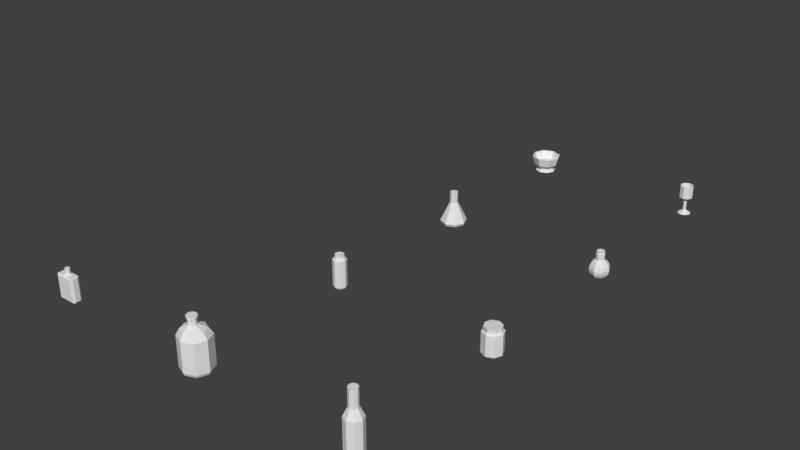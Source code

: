 # Source: Glasswares.blend  (saved by Blender 2.79.0; exported with 4.5.12 LTS)
import bpy
from mathutils import Matrix  # noqa: F401  (used for matrix-valued properties, if any)

bpy.ops.wm.read_factory_settings(use_empty=True)
scene = bpy.context.scene
scene.name = 'Scene'

# ---- collections
col_collection_1 = bpy.data.collections.new('Collection 1'); scene.collection.children.link(col_collection_1)

# ---- world
world_world = bpy.data.worlds.new('World'); scene.world = world_world
world_world.color = (0.05088, 0.05088, 0.05088)
world_world.use_sun_shadow = False
world_world.sun_shadow_jitter_overblur = 0.0
world_world.cycles.sampling_method = 'MANUAL'

# ---- meshes
me_bottle03_0_12x0_06x0_2_a = bpy.data.meshes.new('Bottle03_0.12x0.06x0.2_A')
me_bottle03_0_12x0_06x0_2_a.from_pydata([(-0.009184, 0.02217, 0.15), (0.009184, 0.02217, 0.15), (0.02217, 0.009184, 0.15), (0.02217, -0.009184, 0.15), (0.009184, -0.02217, 0.15), (-0.009184, -0.02217, 0.15), (-0.02217, -0.009184, 0.15), (-0.02217, 0.009184, 0.15), (0.00574, 0.01386, 0.1575), (-0.00574, 0.01386, 0.1575), (0.01386, 0.00574, 0.1575), (0.01386, -0.00574, 0.1575), (0.00574, -0.01386, 0.1575), (-0.00574, -0.01386, 0.1575), (-0.01386, -0.00574, 0.1575), (-0.01386, 0.00574, 0.1575), (-0.008453, 0.01272, 0.1575), (0.008453, 0.01272, 0.1575), (0.01772, 0.003453, 0.1575), (0.01772, -0.003453, 0.1575), (0.008453, -0.01272, 0.1575), (-0.008453, -0.01272, 0.1575), (-0.01772, -0.003453, 0.1575), (-0.01772, 0.003453, 0.1575), (0.00574, 0.01386, 0.1875), (-0.00574, 0.01386, 0.1875), (0.01386, 0.00574, 0.1875), (0.01386, -0.00574, 0.1875), (0.00574, -0.01386, 0.1875), (-0.00574, -0.01386, 0.1875), (-0.01386, -0.00574, 0.1875), (-0.01386, 0.00574, 0.1875), (-0.055, -0.0225, 0.15), (-0.055, 0.0225, 0.15), (0.055, -0.0225, 0.15), (0.055, 0.0225, 0.15), (-0.055, -0.0225, 0.0), (-0.055, 0.0225, 0.0), (0.055, -0.0225, 0.0), (0.055, 0.0225, 0.0), (-0.06, -0.015, 0.1425), (-0.05, -0.03, 0.1425), (-0.05503, -0.02254, 0.15), (-0.05, 0.03, 0.1425), (-0.06, 0.015, 0.1425), (-0.05503, 0.02254, 0.15), (0.05, -0.03, 0.1425), (0.06, -0.015, 0.1425), (0.05503, -0.02254, 0.15), (0.06, 0.015, 0.1425), (0.05, 0.03, 0.1425), (0.05503, 0.02254, 0.15), (-0.05, -0.03, 0.0075), (-0.06, -0.015, 0.0075), (-0.05503, -0.02254, 4.33e-05), (-0.06, 0.015, 0.0075), (-0.05, 0.03, 0.0075), (-0.05503, 0.02254, 4.33e-05), (0.06, -0.015, 0.0075), (0.05, -0.03, 0.0075), (0.05503, -0.02254, 4.33e-05), (0.05, 0.03, 0.0075), (0.06, 0.015, 0.0075), (0.05503, 0.02254, 4.33e-05)], [], [(35, 33, 32, 34), (35, 34, 48, 47, 49, 51), (32, 33, 45, 44, 40, 42), (36, 38, 60, 59, 52, 54), (0, 9, 8, 1), (1, 8, 10, 2), (2, 10, 11, 3), (3, 11, 12, 4), (4, 12, 13, 5), (5, 13, 14, 6), (6, 14, 15, 7), (7, 15, 9, 0), (0, 1, 2, 3, 4, 5, 6, 7), (12, 11, 27, 28), (15, 14, 30, 31), (10, 8, 24, 26), (13, 12, 28, 29), (9, 15, 31, 25), (8, 9, 25, 24), (11, 10, 26, 27), (14, 13, 29, 30), (24, 25, 31, 30, 29, 28, 27, 26), (53, 40, 44, 55), (56, 43, 50, 61), (62, 49, 47, 58), (59, 46, 41, 52), (33, 35, 51, 50, 43, 45), (39, 37, 57, 56, 61, 63), (38, 39, 63, 62, 58, 60), (37, 36, 54, 53, 55, 57), (37, 39, 38, 36), (40, 41, 42), (43, 44, 45), (46, 47, 48), (49, 50, 51), (52, 53, 54), (55, 56, 57), (58, 59, 60), (61, 62, 63), (58, 47, 46, 59), (40, 53, 52, 41), (43, 56, 55, 44), (49, 62, 61, 50), (34, 32, 42, 41, 46, 48)])
me_bottle03_0_12x0_06x0_2_a.use_remesh_preserve_volume = False
me_bottle03_0_12x0_06x0_2_a.use_remesh_preserve_attributes = False
me_bottle03_0_12x0_06x0_2_a.use_mirror_vertex_groups = False
me_bottle03_0_12x0_06x0_2_a.update()
me_potion01_0_12x0_12x0_15_a = bpy.data.meshes.new('Potion01_0.12x0.12x0.15_A')
me_potion01_0_12x0_12x0_15_a.from_pydata([(1.431e-07, 0.05543, 0.06539), (1.431e-07, 0.06, 0.04243), (1.431e-07, 0.05543, 0.01947), (0.01624, 0.01624, 0.15), (0.01624, 0.01624, 0.09786), (0.03, 0.03, 0.08485), (0.0392, 0.0392, 0.06539), (0.04243, 0.04243, 0.04243), (0.0392, 0.0392, 0.01947), (0.03, 0.03, 0.0), (0.02296, 2.235e-09, 0.09786), (0.04243, 2.235e-09, 0.08485), (0.05543, 0.0, 0.06539), (0.06, 2.235e-09, 0.04243), (0.05543, 0.0, 0.01947), (0.04243, 2.235e-09, 0.0), (0.01624, -0.01624, 0.09786), (0.03, -0.03, 0.08485), (0.0392, -0.0392, 0.06539), (0.04243, -0.04243, 0.04243), (0.0392, -0.0392, 0.01947), (0.03, -0.03, 0.0), (1.436e-07, -0.02296, 0.09786), (1.414e-07, -0.04243, 0.08485), (1.436e-07, -0.05543, 0.06539), (1.436e-07, -0.06, 0.04243), (1.436e-07, -0.05543, 0.01947), (1.414e-07, -0.04243, 0.0), (-0.01624, -0.01624, 0.09786), (-0.03, -0.03, 0.08485), (-0.0392, -0.0392, 0.06539), (-0.04243, -0.04243, 0.04243), (-0.0392, -0.0392, 0.01947), (-0.03, -0.03, 0.0), (-0.02296, 2.235e-09, 0.09786), (-0.04243, 4.47e-09, 0.08485), (-0.05543, 2.235e-09, 0.06539), (-0.06, 2.235e-09, 0.04243), (-0.05543, 2.235e-09, 0.01947), (-0.04243, 4.47e-09, 0.0), (-0.01624, 0.01624, 0.09786), (-0.03, 0.03, 0.08485), (-0.0392, 0.0392, 0.06539), (-0.04243, 0.04243, 0.04243), (-0.0392, 0.0392, 0.01947), (-0.03, 0.03, 0.0), (1.425e-07, 0.02296, 0.09786), (1.481e-07, 0.04243, 0.08485), (1.481e-07, 0.04243, 0.0), (0.02296, 2.235e-09, 0.15), (0.01624, -0.01624, 0.15), (1.436e-07, -0.02296, 0.15), (-0.01624, -0.01624, 0.15), (-0.02296, 2.235e-09, 0.15), (-0.01624, 0.01624, 0.15), (1.425e-07, 0.02296, 0.15), (0.02296, 2.235e-09, 0.138), (0.02296, 0.0, 0.108), (0.01624, 0.01624, 0.108), (0.01624, 0.01624, 0.138), (1.425e-07, 0.02296, 0.138), (1.425e-07, 0.02296, 0.108), (-0.01624, 0.01624, 0.108), (-0.01624, 0.01624, 0.138), (1.436e-07, -0.02296, 0.138), (1.436e-07, -0.02296, 0.108), (0.01624, -0.01624, 0.108), (0.01624, -0.01624, 0.138), (-0.01624, -0.01624, 0.138), (-0.01624, -0.01624, 0.108), (-0.02296, 2.235e-09, 0.138), (-0.02296, 0.0, 0.108), (0.02526, 1.919e-09, 0.1368), (0.02526, 1.156e-09, 0.1092), (0.01786, 0.01786, 0.1092), (0.01786, 0.01786, 0.1368), (1.424e-07, 0.02526, 0.1368), (1.424e-07, 0.02526, 0.1092), (-0.01786, 0.01786, 0.1092), (-0.01786, 0.01786, 0.1368), (1.437e-07, -0.02526, 0.1368), (1.437e-07, -0.02526, 0.1092), (0.01786, -0.01786, 0.1092), (0.01786, -0.01786, 0.1368), (-0.01786, -0.01786, 0.1368), (-0.01786, -0.01786, 0.1092), (-0.02526, 1.919e-09, 0.1368), (-0.02526, 1.156e-09, 0.1092)], [], [(2, 1, 7, 8), (0, 47, 5, 6), (59, 60, 55, 3), (48, 2, 8, 9), (1, 0, 6, 7), (47, 46, 4, 5), (6, 5, 11, 12), (63, 70, 53, 54), (9, 8, 14, 15), (7, 6, 12, 13), (5, 4, 10, 11), (8, 7, 13, 14), (15, 14, 20, 21), (13, 12, 18, 19), (11, 10, 16, 17), (14, 13, 19, 20), (12, 11, 17, 18), (70, 68, 52, 53), (17, 16, 22, 23), (20, 19, 25, 26), (18, 17, 23, 24), (68, 64, 51, 52), (21, 20, 26, 27), (19, 18, 24, 25), (26, 25, 31, 32), (24, 23, 29, 30), (64, 67, 50, 51), (27, 26, 32, 33), (25, 24, 30, 31), (23, 22, 28, 29), (60, 63, 54, 55), (33, 32, 38, 39), (31, 30, 36, 37), (29, 28, 34, 35), (32, 31, 37, 38), (30, 29, 35, 36), (39, 38, 44, 45), (37, 36, 42, 43), (35, 34, 40, 41), (15, 21, 27, 33, 39, 45, 48, 9), (38, 37, 43, 44), (36, 35, 41, 42), (56, 59, 3, 49), (44, 43, 1, 2), (42, 41, 47, 0), (67, 56, 49, 50), (45, 44, 2, 48), (43, 42, 0, 1), (41, 40, 46, 47), (3, 55, 54, 53, 52, 51, 50, 49), (16, 10, 57, 66), (83, 72, 56, 67), (10, 4, 58, 57), (72, 75, 59, 56), (46, 40, 62, 61), (76, 79, 63, 60), (22, 16, 66, 65), (80, 83, 67, 64), (28, 22, 65, 69), (84, 80, 64, 68), (34, 28, 69, 71), (86, 84, 68, 70), (40, 34, 71, 62), (79, 86, 70, 63), (4, 46, 61, 58), (75, 76, 60, 59), (58, 61, 77, 74), (74, 77, 76, 75), (62, 71, 87, 78), (78, 87, 86, 79), (71, 69, 85, 87), (87, 85, 84, 86), (69, 65, 81, 85), (85, 81, 80, 84), (65, 66, 82, 81), (81, 82, 83, 80), (61, 62, 78, 77), (77, 78, 79, 76), (57, 58, 74, 73), (73, 74, 75, 72), (66, 57, 73, 82), (82, 73, 72, 83)])
me_potion01_0_12x0_12x0_15_a.use_remesh_preserve_volume = False
me_potion01_0_12x0_12x0_15_a.use_remesh_preserve_attributes = False
me_potion01_0_12x0_12x0_15_a.use_mirror_vertex_groups = False
me_potion01_0_12x0_12x0_15_a.update()
me_bottle01_0_1x0_1x0_35_a = bpy.data.meshes.new('Bottle01_0.1x0.1x0.35_A')
me_bottle01_0_1x0_1x0_35_a.from_pydata([(0.0, 0.05, -2.98e-08), (0.0, 0.05, 0.2), (0.03536, 0.03536, -2.98e-08), (0.03536, 0.03536, 0.2), (0.05, -2.186e-09, -2.98e-08), (0.05, -2.186e-09, 0.2), (0.03536, -0.03536, -2.98e-08), (0.03536, -0.03536, 0.2), (-4.371e-09, -0.05, -2.98e-08), (-4.371e-09, -0.05, 0.2), (-0.03536, -0.03536, -2.98e-08), (-0.03536, -0.03536, 0.2), (-0.05, 5.962e-10, -2.98e-08), (-0.05, 5.962e-10, 0.2), (-0.03536, 0.03536, -2.98e-08), (-0.03536, 0.03536, 0.2), (0.01805, 0.01805, 0.25), (-9.115e-10, 0.02553, 0.25), (0.02553, -1.224e-09, 0.25), (0.01805, -0.01805, 0.25), (-3.144e-09, -0.02553, 0.25), (-0.01805, -0.01805, 0.25), (-0.02553, 1.965e-10, 0.25), (-0.01805, 0.01805, 0.25), (0.01805, 0.01805, 0.35), (1.76e-08, 0.02553, 0.35), (0.02553, -1.224e-09, 0.35), (0.01805, -0.01805, 0.35), (1.537e-08, -0.02553, 0.35), (-0.01805, -0.01805, 0.35), (-0.02553, 1.965e-10, 0.35), (-0.01805, 0.01805, 0.35)], [], [(0, 1, 3, 2), (2, 3, 5, 4), (4, 5, 7, 6), (6, 7, 9, 8), (8, 9, 11, 10), (10, 11, 13, 12), (13, 11, 21, 22), (12, 13, 15, 14), (14, 15, 1, 0), (0, 2, 4, 6, 8, 10, 12, 14), (21, 20, 28, 29), (9, 7, 19, 20), (15, 13, 22, 23), (5, 3, 16, 18), (11, 9, 20, 21), (1, 15, 23, 17), (3, 1, 17, 16), (7, 5, 18, 19), (24, 25, 31, 30, 29, 28, 27, 26), (19, 18, 26, 27), (16, 17, 25, 24), (17, 23, 31, 25), (22, 21, 29, 30), (20, 19, 27, 28), (18, 16, 24, 26), (23, 22, 30, 31)])
me_bottle01_0_1x0_1x0_35_a.use_remesh_preserve_volume = False
me_bottle01_0_1x0_1x0_35_a.use_remesh_preserve_attributes = False
me_bottle01_0_1x0_1x0_35_a.use_mirror_vertex_groups = False
me_bottle01_0_1x0_1x0_35_a.update()
me_jar01_0_11x0_11x0_16_a = bpy.data.meshes.new('Jar01_0.11x0.11x0.16_A')
me_jar01_0_11x0_11x0_16_a.from_pydata([(0.0, 0.05, -2.98e-08), (0.03536, 0.03536, -2.98e-08), (0.05, -2.186e-09, -2.98e-08), (0.03536, -0.03536, -2.98e-08), (-4.371e-09, -0.05, -2.98e-08), (-0.03536, -0.03536, -2.98e-08), (-0.05, 5.962e-10, -2.98e-08), (-0.03536, 0.03536, -2.98e-08), (-3.079e-15, 0.05, 0.14), (0.03536, 0.03536, 0.14), (0.05, -2.186e-09, 0.14), (0.03536, -0.03536, 0.14), (-4.371e-09, -0.05, 0.14), (-0.03536, -0.03536, 0.14), (-0.05, 5.962e-10, 0.14), (-0.03536, 0.03536, 0.14), (0.04243, 0.04243, 0.01), (0.04243, 0.04243, 0.13), (3.133e-10, 0.06, 0.13), (3.133e-10, 0.06, 0.01), (-0.04243, 0.04243, 0.13), (-0.04243, 0.04243, 0.01), (-0.06, 6.435e-10, 0.01), (-0.06, 6.435e-10, 0.13), (-0.04243, -0.04243, 0.13), (-0.04243, -0.04243, 0.01), (-4.932e-09, -0.06, 0.01), (-4.932e-09, -0.06, 0.13), (0.04243, -0.04243, 0.13), (0.04243, -0.04243, 0.01), (0.06, -2.695e-09, 0.01), (0.06, -2.695e-09, 0.13), (-4.371e-09, -0.05, 0.15), (-0.03536, -0.03536, 0.15), (-3.079e-15, 0.05, 0.16), (0.03536, 0.03536, 0.16), (0.05, -2.186e-09, 0.16), (0.03536, -0.03536, 0.16), (-4.371e-09, -0.05, 0.16), (-0.03536, -0.03536, 0.16), (-0.05, 5.962e-10, 0.16), (-0.03536, 0.03536, 0.16)], [], [(0, 1, 2, 3, 4, 5, 6, 7), (12, 11, 37, 38), (18, 8, 9, 17), (20, 15, 8, 18), (24, 13, 14, 23), (28, 11, 12, 27), (17, 9, 10, 31), (23, 14, 15, 20), (27, 12, 13, 24), (31, 10, 11, 28), (2, 30, 29, 3), (30, 31, 28, 29), (4, 26, 25, 5), (26, 27, 24, 25), (6, 22, 21, 7), (22, 23, 20, 21), (1, 16, 30, 2), (16, 17, 31, 30), (3, 29, 26, 4), (29, 28, 27, 26), (5, 25, 22, 6), (25, 24, 23, 22), (7, 21, 19, 0), (21, 20, 18, 19), (0, 19, 16, 1), (19, 18, 17, 16), (13, 12, 32, 33), (34, 41, 40, 39, 38, 37, 36, 35), (10, 9, 35, 36), (15, 14, 40, 41), (13, 12, 38, 39), (11, 10, 36, 37), (9, 8, 34, 35), (8, 15, 41, 34), (14, 13, 39, 40)])
me_jar01_0_11x0_11x0_16_a.use_remesh_preserve_volume = False
me_jar01_0_11x0_11x0_16_a.use_remesh_preserve_attributes = False
me_jar01_0_11x0_11x0_16_a.use_mirror_vertex_groups = False
me_jar01_0_11x0_11x0_16_a.update()
me_bottle02_0_15x0_15x0_25_a = bpy.data.meshes.new('Bottle02_0.15x0.15x0.25_A')
me_bottle02_0_15x0_15x0_25_a.from_pydata([(0.0, 0.08182, -4.967e-08), (0.05785, 0.05785, -4.967e-08), (0.08182, -3.576e-09, -4.967e-08), (0.05785, -0.05785, -4.967e-08), (-7.153e-09, -0.08182, -4.967e-08), (-0.05785, -0.05785, -4.967e-08), (-0.08182, 9.757e-10, -4.967e-08), (-0.05785, 0.05785, -4.967e-08), (-0.00225, 0.01911, 0.25), (0.01511, 0.01192, 0.25), (0.0223, -0.005432, 0.25), (0.01511, -0.02279, 0.25), (-0.00225, -0.02998, 0.25), (-0.01961, -0.02279, 0.25), (-0.0268, -0.005432, 0.25), (-0.01961, 0.01192, 0.25), (0.06364, 0.06364, 0.01667), (1.524e-10, 0.09, 0.01667), (-0.06364, 0.06364, 0.01667), (-0.09, 9.97e-10, 0.01667), (-0.06364, -0.06364, 0.01667), (-7.716e-09, -0.09, 0.01667), (0.06364, -0.06364, 0.01667), (0.09, -4.01e-09, 0.01667), (-0.01961, 0.01192, 0.2833), (-0.0268, -0.005432, 0.2833), (-0.01961, -0.02279, 0.2833), (0.01511, -0.02279, 0.2833), (0.0223, -0.005432, 0.2833), (0.01511, 0.01192, 0.2833), (-0.00225, 0.01911, 0.2833), (-0.00225, -0.02998, 0.2833), (-0.00225, -0.03489, 0.2867), (-0.00225, 0.02402, 0.2867), (0.01858, 0.0154, 0.2867), (0.0272, -0.005432, 0.2867), (0.01858, -0.02626, 0.2867), (-0.02308, -0.02626, 0.2867), (-0.0317, -0.005432, 0.2867), (-0.02308, 0.0154, 0.2867), (-0.00225, -0.03489, 0.3), (-0.00225, 0.02402, 0.3), (0.01858, 0.0154, 0.3), (0.0272, -0.005432, 0.3), (0.01858, -0.02626, 0.3), (-0.02308, -0.02626, 0.3), (-0.0317, -0.005432, 0.3), (-0.02308, 0.0154, 0.3), (0.06364, 0.06364, 0.192), (0.0476, 0.04655, 0.2277), (-0.0007434, 0.06658, 0.2277), (1.524e-10, 0.09, 0.192), (-0.04909, 0.04655, 0.2277), (-0.06364, 0.06364, 0.192), (-0.09, 9.97e-10, 0.192), (-0.06911, -0.001795, 0.2277), (-0.04909, -0.05014, 0.2277), (-0.06364, -0.06364, 0.192), (-7.716e-09, -0.09, 0.192), (-0.0007434, -0.07017, 0.2277), (0.0476, -0.05014, 0.2277), (0.06364, -0.06364, 0.192), (0.09, -4.01e-09, 0.192), (0.06763, -0.001795, 0.2277)], [], [(0, 1, 2, 3, 4, 5, 6, 7), (11, 10, 28, 27), (52, 15, 8, 50), (18, 53, 51, 17), (20, 57, 54, 19), (22, 61, 58, 21), (17, 51, 48, 16), (19, 54, 53, 18), (21, 58, 57, 20), (23, 62, 61, 22), (2, 23, 22, 3), (4, 21, 20, 5), (60, 11, 12, 59), (6, 19, 18, 7), (56, 13, 14, 55), (1, 16, 23, 2), (50, 8, 9, 49), (3, 22, 21, 4), (63, 10, 11, 60), (5, 20, 19, 6), (59, 12, 13, 56), (7, 18, 17, 0), (55, 14, 15, 52), (0, 17, 16, 1), (16, 48, 62, 23), (9, 8, 30, 29), (15, 14, 25, 24), (10, 9, 29, 28), (14, 13, 26, 25), (8, 15, 24, 30), (12, 11, 27, 31), (13, 12, 31, 26), (30, 24, 39, 33), (29, 30, 33, 34), (24, 25, 38, 39), (28, 29, 34, 35), (25, 26, 37, 38), (31, 27, 36, 32), (27, 28, 35, 36), (26, 31, 32, 37), (33, 39, 47, 41), (37, 32, 40, 45), (34, 33, 41, 42), (38, 37, 45, 46), (32, 36, 44, 40), (39, 38, 46, 47), (36, 35, 43, 44), (35, 34, 42, 43), (41, 47, 46, 45, 40, 44, 43, 42), (63, 60, 61, 62), (59, 56, 57, 58), (55, 52, 53, 54), (49, 63, 62, 48), (60, 59, 58, 61), (56, 55, 54, 57), (52, 50, 51, 53), (50, 49, 48, 51), (49, 9, 10, 63)])
me_bottle02_0_15x0_15x0_25_a.use_remesh_preserve_volume = False
me_bottle02_0_15x0_15x0_25_a.use_remesh_preserve_attributes = False
me_bottle02_0_15x0_15x0_25_a.use_mirror_vertex_groups = False
me_bottle02_0_15x0_15x0_25_a.update()
me_jar02_0_08x0_08x0_2_a = bpy.data.meshes.new('Jar02_0.08x0.08x0.2_A')
me_jar02_0_08x0_08x0_2_a.from_pydata([(0.0, 0.03333, -2.98e-08), (0.02357, 0.02357, -2.98e-08), (0.03333, -1.457e-09, -2.98e-08), (0.02357, -0.02357, -2.98e-08), (-2.914e-09, -0.03333, -2.98e-08), (-0.02357, -0.02357, -2.98e-08), (-0.03333, 3.975e-10, -2.98e-08), (-0.02357, 0.02357, -2.98e-08), (0.0003367, 0.02748, 0.185), (0.01919, 0.01967, 0.185), (0.027, 0.0008129, 0.185), (0.01919, -0.01804, 0.185), (0.0003367, -0.02585, 0.185), (-0.01852, -0.01804, 0.185), (-0.02633, 0.0008129, 0.185), (-0.01852, 0.01967, 0.185), (0.02828, 0.02828, 0.01), (0.02828, 0.02828, 0.17), (2.088e-10, 0.04, 0.17), (2.088e-10, 0.04, 0.01), (-0.02828, 0.02828, 0.17), (-0.02828, 0.02828, 0.01), (-0.04, 4.29e-10, 0.01), (-0.04, 4.29e-10, 0.17), (-0.02828, -0.02828, 0.17), (-0.02828, -0.02828, 0.01), (-3.288e-09, -0.04, 0.01), (-3.288e-09, -0.04, 0.17), (0.02828, -0.02828, 0.17), (0.02828, -0.02828, 0.01), (0.04, -1.796e-09, 0.01), (0.04, -1.796e-09, 0.17), (-2.914e-09, -0.03333, 0.19), (-0.02357, -0.02357, 0.19), (-1.642e-15, 0.02667, 0.2), (0.01886, 0.01886, 0.2), (0.02667, -1.104e-09, 0.2), (0.01886, -0.01886, 0.2), (-2.331e-09, -0.02667, 0.2), (-0.01886, -0.01886, 0.2), (-0.02667, 3.801e-10, 0.2), (-0.01886, 0.01886, 0.2)], [], [(0, 1, 2, 3, 4, 5, 6, 7), (12, 11, 37, 38), (18, 8, 9, 17), (20, 15, 8, 18), (24, 13, 14, 23), (28, 11, 12, 27), (17, 9, 10, 31), (23, 14, 15, 20), (27, 12, 13, 24), (31, 10, 11, 28), (2, 30, 29, 3), (30, 31, 28, 29), (4, 26, 25, 5), (26, 27, 24, 25), (6, 22, 21, 7), (22, 23, 20, 21), (1, 16, 30, 2), (16, 17, 31, 30), (3, 29, 26, 4), (29, 28, 27, 26), (5, 25, 22, 6), (25, 24, 23, 22), (7, 21, 19, 0), (21, 20, 18, 19), (0, 19, 16, 1), (19, 18, 17, 16), (13, 12, 32, 33), (34, 41, 40, 39, 38, 37, 36, 35), (10, 9, 35, 36), (15, 14, 40, 41), (13, 12, 38, 39), (11, 10, 36, 37), (9, 8, 34, 35), (8, 15, 41, 34), (14, 13, 39, 40)])
me_jar02_0_08x0_08x0_2_a.use_remesh_preserve_volume = False
me_jar02_0_08x0_08x0_2_a.use_remesh_preserve_attributes = False
me_jar02_0_08x0_08x0_2_a.use_mirror_vertex_groups = False
me_jar02_0_08x0_08x0_2_a.update()
me_potion02_0_16x0_16x0_2_a = bpy.data.meshes.new('Potion02_0.16x0.16x0.2_A')
me_potion02_0_16x0_16x0_2_a.from_pydata([(0.0, 0.07273, -4.967e-08), (0.05143, 0.05143, -4.967e-08), (0.07273, -3.179e-09, -4.967e-08), (0.05143, -0.05143, -4.967e-08), (-6.358e-09, -0.07273, -4.967e-08), (-0.05143, -0.05143, -4.967e-08), (-0.07273, 8.673e-10, -4.967e-08), (-0.05143, 0.05143, -4.967e-08), (0.05657, 0.05657, 0.01667), (1.355e-10, 0.08, 0.01667), (-0.05657, 0.05657, 0.01667), (-0.08, 8.863e-10, 0.01667), (-0.05657, -0.05657, 0.01667), (-6.858e-09, -0.08, 0.01667), (0.05657, -0.05657, 0.01667), (0.08, -3.565e-09, 0.01667), (0.01697, 0.01697, 0.1333), (-2.567e-09, 0.024, 0.1333), (-0.01697, 0.01697, 0.1333), (-0.024, 2.659e-10, 0.1333), (-0.01697, -0.01697, 0.1333), (-4.665e-09, -0.024, 0.1333), (0.01697, -0.01697, 0.1333), (0.024, -1.069e-09, 0.1333), (0.01697, -0.01697, 0.2), (0.024, -1.069e-09, 0.2), (-0.01697, 0.01697, 0.2), (-0.024, 2.659e-10, 0.2), (-0.01697, -0.01697, 0.2), (-4.665e-09, -0.024, 0.2), (-2.567e-09, 0.024, 0.2), (0.01697, 0.01697, 0.2)], [], [(0, 1, 2, 3, 4, 5, 6, 7), (10, 18, 17, 9), (12, 20, 19, 11), (14, 22, 21, 13), (9, 17, 16, 8), (11, 19, 18, 10), (13, 21, 20, 12), (15, 23, 22, 14), (2, 15, 14, 3), (4, 13, 12, 5), (6, 11, 10, 7), (1, 8, 15, 2), (3, 14, 13, 4), (5, 12, 11, 6), (7, 10, 9, 0), (0, 9, 8, 1), (8, 16, 23, 15), (17, 18, 26, 30), (19, 20, 28, 27), (21, 22, 24, 29), (23, 16, 31, 25), (18, 19, 27, 26), (20, 21, 29, 28), (22, 23, 25, 24), (16, 17, 30, 31), (24, 25, 31, 30, 26, 27, 28, 29)])
me_potion02_0_16x0_16x0_2_a.use_remesh_preserve_volume = False
me_potion02_0_16x0_16x0_2_a.use_remesh_preserve_attributes = False
me_potion02_0_16x0_16x0_2_a.use_mirror_vertex_groups = False
me_potion02_0_16x0_16x0_2_a.update()
me_glass_0_08x0_08x0_18_a = bpy.data.meshes.new('Glass_0.08x0.08x0.18_A')
me_glass_0_08x0_08x0_18_a.from_pydata([(0.0, 0.04, 0.0), (0.02828, 0.02828, 0.0), (0.04, -1.655e-09, 0.0), (0.02828, -0.02828, 0.0), (-3.497e-09, -0.04, 0.0), (-0.02828, -0.02828, 0.0), (-0.04, 5.701e-10, 0.0), (-0.02828, 0.02828, 0.0), (-1.118e-09, 0.01, 0.02), (0.007071, 0.007071, 0.02), (0.01, -6.458e-11, 0.02), (0.007071, -0.007071, 0.02), (-1.992e-09, -0.01, 0.02), (-0.007071, -0.007071, 0.02), (-0.01, 4.918e-10, 0.02), (-0.007071, 0.007071, 0.02), (-1.118e-09, 0.01, 0.09), (0.007071, 0.007071, 0.09), (0.01, -6.458e-11, 0.09), (0.007071, -0.007071, 0.09), (-1.992e-09, -0.01, 0.09), (-0.007071, -0.007071, 0.09), (-0.01, 4.918e-10, 0.09), (-0.007071, 0.007071, 0.09), (1.255e-09, 0.04, 0.105), (0.02828, 0.02828, 0.105), (0.04, -1.655e-09, 0.105), (0.02828, -0.02828, 0.105), (-2.242e-09, -0.04, 0.105), (-0.02828, -0.02828, 0.105), (-0.04, 5.701e-10, 0.105), (-0.02828, 0.02828, 0.105), (9.934e-10, 0.03459, 0.18), (0.02446, 0.02446, 0.18), (0.03459, -1.393e-09, 0.18), (0.02446, -0.02446, 0.18), (-2.242e-09, -0.03459, 0.18), (-0.02446, -0.02446, 0.18), (-0.03459, 7.447e-10, 0.18), (-0.02446, 0.02446, 0.18), (1.255e-09, 0.04, 0.18), (0.02828, 0.02828, 0.18), (0.04, -1.655e-09, 0.18), (0.02828, -0.02828, 0.18), (-2.242e-09, -0.04, 0.18), (-0.02828, -0.02828, 0.18), (-0.04, 5.701e-10, 0.18), (-0.02828, 0.02828, 0.18), (9.558e-09, 0.03459, 0.14), (0.02446, 0.02446, 0.14), (0.03459, -1.393e-09, 0.14), (0.02446, -0.02446, 0.14), (6.323e-09, -0.03459, 0.14), (-0.02446, -0.02446, 0.14), (-0.03459, 7.447e-10, 0.14), (-0.02446, 0.02446, 0.14)], [], [(0, 1, 2, 3, 4, 5, 6, 7), (8, 16, 17, 9), (6, 14, 15, 7), (4, 12, 13, 5), (2, 10, 11, 3), (0, 8, 9, 1), (7, 15, 8, 0), (5, 13, 14, 6), (3, 11, 12, 4), (1, 9, 10, 2), (23, 22, 30, 31), (15, 23, 16, 8), (13, 21, 22, 14), (11, 19, 20, 12), (9, 17, 18, 10), (14, 22, 23, 15), (12, 20, 21, 13), (10, 18, 19, 11), (26, 25, 41, 42), (21, 20, 28, 29), (19, 18, 26, 27), (17, 16, 24, 25), (16, 23, 31, 24), (22, 21, 29, 30), (20, 19, 27, 28), (18, 17, 25, 26), (35, 34, 50, 51), (31, 30, 46, 47), (29, 28, 44, 45), (27, 26, 42, 43), (25, 24, 40, 41), (24, 31, 47, 40), (30, 29, 45, 46), (28, 27, 43, 44), (32, 33, 41, 40), (33, 34, 42, 41), (34, 35, 43, 42), (35, 36, 44, 43), (36, 37, 45, 44), (37, 38, 46, 45), (38, 39, 47, 46), (39, 32, 40, 47), (48, 55, 54, 53, 52, 51, 50, 49), (33, 32, 48, 49), (32, 39, 55, 48), (38, 37, 53, 54), (36, 35, 51, 52), (34, 33, 49, 50), (39, 38, 54, 55), (37, 36, 52, 53)])
me_glass_0_08x0_08x0_18_a.use_remesh_preserve_volume = False
me_glass_0_08x0_08x0_18_a.use_remesh_preserve_attributes = False
me_glass_0_08x0_08x0_18_a.use_mirror_vertex_groups = False
me_glass_0_08x0_08x0_18_a.update()
me_bowl_0_18x0_18x0_1_a = bpy.data.meshes.new('Bowl_0.18x0.18x0.1_A')
me_bowl_0_18x0_18x0_1_a.from_pydata([(-5.122e-10, 0.064, 0.0), (0.04525, 0.04525, 0.0), (0.064, -2.649e-09, 0.0), (0.04525, -0.04525, 0.0), (-6.107e-09, -0.064, 0.0), (-0.04525, -0.04525, 0.0), (-0.064, 9.122e-10, 0.0), (-0.04525, 0.04525, 0.0), (-2.678e-09, 0.05, 0.01786), (0.03536, 0.03536, 0.01786), (0.05, -1.633e-09, 0.01786), (0.03536, -0.03536, 0.01786), (-7.049e-09, -0.05, 0.01786), (-0.03536, -0.03536, 0.01786), (-0.05, 1.149e-09, 0.01786), (-0.03536, 0.03536, 0.01786), (-1.251e-09, 0.075, 0.04464), (0.05303, 0.05303, 0.04464), (0.075, -2.74e-09, 0.04464), (0.05303, -0.05303, 0.04464), (-7.808e-09, -0.075, 0.04464), (-0.05303, -0.05303, 0.04464), (-0.075, 1.433e-09, 0.04464), (-0.05303, 0.05303, 0.04464), (-8.313e-10, 0.08259, 0.1), (0.0584, 0.0584, 0.1), (0.08259, -3.159e-09, 0.1), (0.0584, -0.0584, 0.1), (-8.857e-09, -0.08259, 0.1), (-0.0584, -0.0584, 0.1), (-0.08259, 2.485e-09, 0.1), (-0.0584, 0.0584, 0.1), (-5.704e-10, 0.09, 0.09821), (0.06364, 0.06364, 0.09821), (0.09, -3.404e-09, 0.09821), (0.06364, -0.06364, 0.09821), (-8.438e-09, -0.09, 0.09821), (-0.06364, -0.06364, 0.09821), (-0.09, 1.603e-09, 0.09821), (-0.06364, 0.06364, 0.09821), (-9.767e-10, 0.0669, 0.05179), (0.0473, 0.0473, 0.05179), (0.0669, -2.55e-09, 0.05179), (0.0473, -0.0473, 0.05179), (-7.478e-09, -0.0669, 0.05179), (-0.0473, -0.0473, 0.05179), (-0.0669, 2.022e-09, 0.05179), (-0.0473, 0.0473, 0.05179)], [], [(0, 1, 2, 3, 4, 5, 6, 7), (6, 14, 15, 7), (4, 12, 13, 5), (2, 10, 11, 3), (0, 8, 9, 1), (7, 15, 8, 0), (5, 13, 14, 6), (3, 11, 12, 4), (1, 9, 10, 2), (12, 11, 19, 20), (10, 9, 17, 18), (15, 14, 22, 23), (13, 12, 20, 21), (11, 10, 18, 19), (9, 8, 16, 17), (8, 15, 23, 16), (14, 13, 21, 22), (16, 23, 39, 32), (22, 21, 37, 38), (20, 19, 35, 36), (18, 17, 33, 34), (23, 22, 38, 39), (21, 20, 36, 37), (19, 18, 34, 35), (17, 16, 32, 33), (31, 30, 46, 47), (24, 25, 33, 32), (25, 26, 34, 33), (26, 27, 35, 34), (27, 28, 36, 35), (28, 29, 37, 36), (29, 30, 38, 37), (30, 31, 39, 38), (31, 24, 32, 39), (40, 47, 46, 45, 44, 43, 42, 41), (29, 28, 44, 45), (27, 26, 42, 43), (25, 24, 40, 41), (24, 31, 47, 40), (30, 29, 45, 46), (28, 27, 43, 44), (26, 25, 41, 42)])
me_bowl_0_18x0_18x0_1_a.use_remesh_preserve_volume = False
me_bowl_0_18x0_18x0_1_a.use_remesh_preserve_attributes = False
me_bowl_0_18x0_18x0_1_a.use_mirror_vertex_groups = False
me_bowl_0_18x0_18x0_1_a.update()

# ---- objects
ob_bottle03_0_12x0_06x0_2 = bpy.data.objects.new('Bottle03_0.12x0.06x0.2', me_bottle03_0_12x0_06x0_2_a)
ob_potion01_0_12x0_12x0_15 = bpy.data.objects.new('Potion01_0.12x0.12x0.15', me_potion01_0_12x0_12x0_15_a)
ob_bottle01_0_1x0_1x0_35 = bpy.data.objects.new('Bottle01_0.1x0.1x0.35', me_bottle01_0_1x0_1x0_35_a)
ob_jar01_0_11x0_11x0_16 = bpy.data.objects.new('Jar01_0.11x0.11x0.16', me_jar01_0_11x0_11x0_16_a)
ob_bottle02_0_15x0_15x0_25 = bpy.data.objects.new('Bottle02_0.15x0.15x0.25', me_bottle02_0_15x0_15x0_25_a)
ob_jar02_0_08x0_08x0_2 = bpy.data.objects.new('Jar02_0.08x0.08x0.2', me_jar02_0_08x0_08x0_2_a)
ob_potion02_0_16x0_16x0_2 = bpy.data.objects.new('Potion02_0.16x0.16x0.2', me_potion02_0_16x0_16x0_2_a)
ob_glass_0_08x0_08x0_18 = bpy.data.objects.new('Glass_0.08x0.08x0.18', me_glass_0_08x0_08x0_18_a)
ob_bowl_0_18x0_18x0_1 = bpy.data.objects.new('Bowl_0.18x0.18x0.1', me_bowl_0_18x0_18x0_1_a)

# ---- transforms, parenting, visibility, modifiers, constraints
ob_bottle03_0_12x0_06x0_2.location = (-2.0, 0.0, 0.0)
ob_bottle03_0_12x0_06x0_2.lineart.crease_threshold = 0.0
ob_potion01_0_12x0_12x0_15.location = (-2.384e-07, 2.0, 0.0)
ob_potion01_0_12x0_12x0_15.lineart.crease_threshold = 0.0
ob_bottle01_0_1x0_1x0_35.location = (0.0, 0.0, 0.0)
ob_bottle01_0_1x0_1x0_35.lineart.crease_threshold = 0.0
ob_jar01_0_11x0_11x0_16.location = (0.0, 1.0, 0.0)
ob_jar01_0_11x0_11x0_16.lineart.crease_threshold = 0.0
ob_bottle02_0_15x0_15x0_25.location = (-1.0, 0.0, 0.0)
ob_bottle02_0_15x0_15x0_25.lineart.crease_threshold = 0.0
ob_jar02_0_08x0_08x0_2.location = (-1.0, 1.0, 0.0)
ob_jar02_0_08x0_08x0_2.lineart.crease_threshold = 0.0
ob_potion02_0_16x0_16x0_2.location = (-1.0, 2.0, 0.0)
ob_potion02_0_16x0_16x0_2.lineart.crease_threshold = 0.0
ob_glass_0_08x0_08x0_18.location = (0.0, 3.0, -2.98e-08)
ob_glass_0_08x0_08x0_18.lineart.crease_threshold = 0.0
ob_bowl_0_18x0_18x0_1.location = (-1.0, 3.0, -2.98e-08)
ob_bowl_0_18x0_18x0_1.lineart.crease_threshold = 0.0

# ---- collection membership
col_collection_1.objects.link(ob_bottle03_0_12x0_06x0_2)
col_collection_1.objects.link(ob_potion01_0_12x0_12x0_15)
col_collection_1.objects.link(ob_bottle01_0_1x0_1x0_35)
col_collection_1.objects.link(ob_jar01_0_11x0_11x0_16)
col_collection_1.objects.link(ob_bottle02_0_15x0_15x0_25)
col_collection_1.objects.link(ob_jar02_0_08x0_08x0_2)
col_collection_1.objects.link(ob_potion02_0_16x0_16x0_2)
col_collection_1.objects.link(ob_glass_0_08x0_08x0_18)
col_collection_1.objects.link(ob_bowl_0_18x0_18x0_1)

# ---- scene / render settings (as saved in the file)
scene.frame_start = 1; scene.frame_end = 250; scene.frame_set(1)
scene.render.engine = 'BLENDER_EEVEE_NEXT'
scene.render.resolution_percentage = 50
scene.render.dither_intensity = 0.0
scene.cycles.use_denoising = False
scene.cycles.samples = 128
scene.cycles.sampling_pattern = 'TABULATED_SOBOL'
scene.cycles.use_adaptive_sampling = False
scene.cycles.use_light_tree = False
scene.cycles.blur_glossy = 0.0
scene.cycles.sample_clamp_indirect = 0.0
scene.view_settings.view_transform = 'Standard'
bpy.context.view_layer.update()

# ---- added for rendering (the .blend has no active camera and no usable light): camera, sun
cam_auto = bpy.data.cameras.new('AutoCamera')
cam_auto.lens = 50.0
cam_auto.sensor_width = 36.0
cam_auto.clip_end = 1000.0
ob_auto_camera = bpy.data.objects.new('AutoCamera', cam_auto)
scene.collection.objects.link(ob_auto_camera)
ob_auto_camera.location = (2.5509, -2.76108, 3.01572)
ob_auto_camera.rotation_euler = (1.09748, -7.21219e-08, 0.694738)
scene.camera = ob_auto_camera
light_auto_sun = bpy.data.lights.new('AutoSun', 'SUN')
light_auto_sun.energy = 3.0
light_auto_sun.angle = 0.0523599
ob_auto_sun = bpy.data.objects.new('AutoSun', light_auto_sun)
scene.collection.objects.link(ob_auto_sun)
ob_auto_sun.rotation_euler = (0.872665, 0.174533, 0.523599)
bpy.context.view_layer.update()
